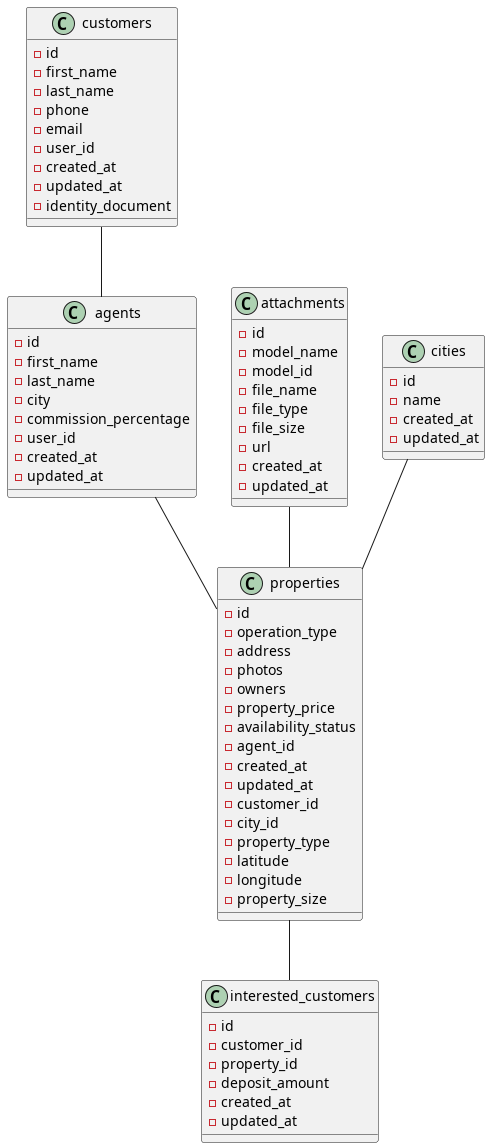

The diagram above was rendered by PlantUML. Its source (embedded in the PNG):
@startuml

class customers {
    -id
    -first_name
    -last_name
    -phone
    -email
    -user_id
    -created_at
    -updated_at
    -identity_document
}

class agents {
    -id
    -first_name
    -last_name
    -city
    -commission_percentage
    -user_id
    -created_at
    -updated_at
}

class attachments {
    -id
    -model_name
    -model_id
    -file_name
    -file_type
    -file_size
    -url
    -created_at
    -updated_at
}

class cities {
    -id
    -name
    -created_at
    -updated_at
}

class properties {
    -id
    -operation_type
    -address
    -photos
    -owners
    -property_price
    -availability_status
    -agent_id
    -created_at
    -updated_at
    -customer_id
    -city_id
    -property_type
    -latitude
    -longitude
    -property_size
}

class interested_customers {
    -id
    -customer_id
    -property_id
    -deposit_amount
    -created_at
    -updated_at
}

customers -- agents
agents -- properties
properties -- interested_customers
attachments -- properties
cities -- properties


@enduml